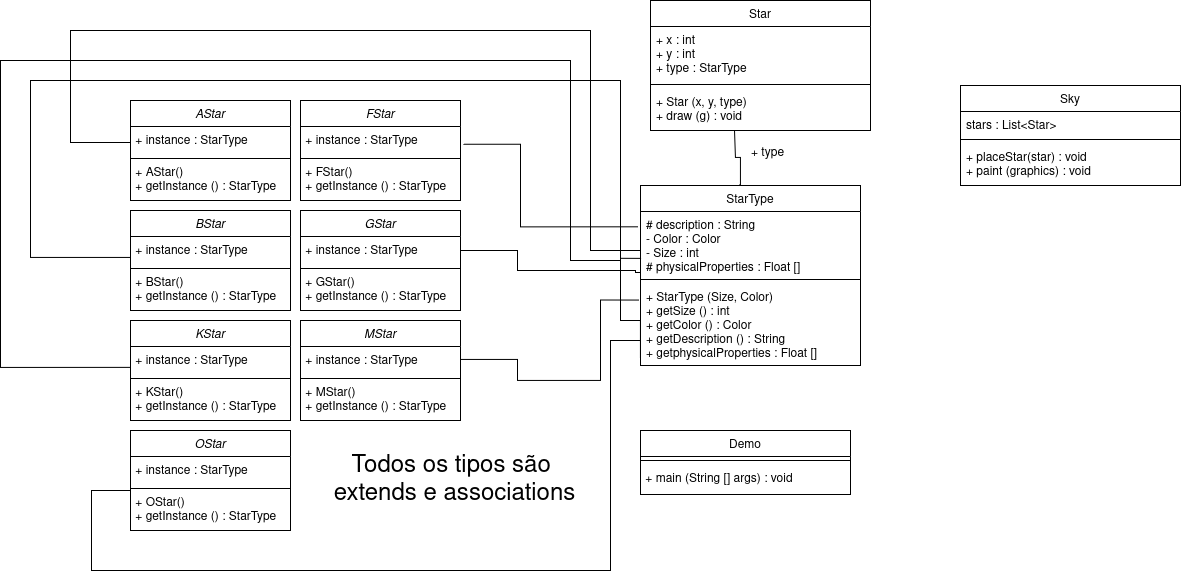

The diagram above was exported from draw.io. Its source (the exported page's mxGraphModel, read from the mxfile embedded in the PNG):
<mxGraphModel dx="1389" dy="667" grid="1" gridSize="10" guides="1" tooltips="1" connect="1" arrows="1" fold="1" page="1" pageScale="1" pageWidth="827" pageHeight="1169" math="0" shadow="0">
  <root>
    <mxCell id="WIyWlLk6GJQsqaUBKTNV-0" />
    <mxCell id="WIyWlLk6GJQsqaUBKTNV-1" parent="WIyWlLk6GJQsqaUBKTNV-0" />
    <mxCell id="zkfFHV4jXpPFQw0GAbJ--0" value="AStar" style="swimlane;fontStyle=2;align=center;verticalAlign=top;childLayout=stackLayout;horizontal=1;startSize=26;horizontalStack=0;resizeParent=1;resizeLast=0;collapsible=1;marginBottom=0;rounded=0;shadow=0;strokeWidth=1;" parent="WIyWlLk6GJQsqaUBKTNV-1" vertex="1">
      <mxGeometry x="220" y="100" width="160" height="100" as="geometry">
        <mxRectangle x="230" y="140" width="160" height="26" as="alternateBounds" />
      </mxGeometry>
    </mxCell>
    <mxCell id="L71GuU0E1eaQYbQxu0HZ-52" value="&lt;div align=&quot;left&quot;&gt;&amp;nbsp;+ instance : StarType&lt;/div&gt;" style="text;html=1;align=left;verticalAlign=middle;resizable=0;points=[];autosize=1;strokeColor=none;fillColor=none;" vertex="1" parent="zkfFHV4jXpPFQw0GAbJ--0">
      <mxGeometry y="26" width="160" height="30" as="geometry" />
    </mxCell>
    <mxCell id="zkfFHV4jXpPFQw0GAbJ--4" value="" style="line;html=1;strokeWidth=1;align=left;verticalAlign=middle;spacingTop=-1;spacingLeft=3;spacingRight=3;rotatable=0;labelPosition=right;points=[];portConstraint=eastwest;" parent="zkfFHV4jXpPFQw0GAbJ--0" vertex="1">
      <mxGeometry y="56" width="160" height="4" as="geometry" />
    </mxCell>
    <mxCell id="L71GuU0E1eaQYbQxu0HZ-51" value="&lt;div align=&quot;left&quot;&gt;&amp;nbsp;+ AStar()&lt;/div&gt;&lt;div align=&quot;left&quot;&gt;&amp;nbsp;+ getInstance () : StarType &lt;br&gt;&lt;/div&gt;" style="text;html=1;align=left;verticalAlign=middle;resizable=0;points=[];autosize=1;strokeColor=none;fillColor=none;" vertex="1" parent="zkfFHV4jXpPFQw0GAbJ--0">
      <mxGeometry y="60" width="160" height="40" as="geometry" />
    </mxCell>
    <mxCell id="zkfFHV4jXpPFQw0GAbJ--6" value="StarType" style="swimlane;fontStyle=0;align=center;verticalAlign=top;childLayout=stackLayout;horizontal=1;startSize=26;horizontalStack=0;resizeParent=1;resizeLast=0;collapsible=1;marginBottom=0;rounded=0;shadow=0;strokeWidth=1;" parent="WIyWlLk6GJQsqaUBKTNV-1" vertex="1">
      <mxGeometry x="730" y="185" width="220" height="180" as="geometry">
        <mxRectangle x="130" y="380" width="160" height="26" as="alternateBounds" />
      </mxGeometry>
    </mxCell>
    <mxCell id="zkfFHV4jXpPFQw0GAbJ--7" value="# description : String&#10;- Color : Color&#10;- Size : int&#10;# physicalProperties : Float []" style="text;align=left;verticalAlign=top;spacingLeft=4;spacingRight=4;overflow=hidden;rotatable=0;points=[[0,0.5],[1,0.5]];portConstraint=eastwest;" parent="zkfFHV4jXpPFQw0GAbJ--6" vertex="1">
      <mxGeometry y="26" width="220" height="64" as="geometry" />
    </mxCell>
    <mxCell id="zkfFHV4jXpPFQw0GAbJ--9" value="" style="line;html=1;strokeWidth=1;align=left;verticalAlign=middle;spacingTop=-1;spacingLeft=3;spacingRight=3;rotatable=0;labelPosition=right;points=[];portConstraint=eastwest;" parent="zkfFHV4jXpPFQw0GAbJ--6" vertex="1">
      <mxGeometry y="90" width="220" height="8" as="geometry" />
    </mxCell>
    <mxCell id="zkfFHV4jXpPFQw0GAbJ--11" value="+ StarType (Size, Color)&#10;+ getSize () : int&#10;+ getColor () : Color&#10;+ getDescription () : String&#10;+ getphysicalProperties : Float []" style="text;align=left;verticalAlign=top;spacingLeft=4;spacingRight=4;overflow=hidden;rotatable=0;points=[[0,0.5],[1,0.5]];portConstraint=eastwest;" parent="zkfFHV4jXpPFQw0GAbJ--6" vertex="1">
      <mxGeometry y="98" width="220" height="82" as="geometry" />
    </mxCell>
    <mxCell id="zkfFHV4jXpPFQw0GAbJ--13" value="Demo" style="swimlane;fontStyle=0;align=center;verticalAlign=top;childLayout=stackLayout;horizontal=1;startSize=26;horizontalStack=0;resizeParent=1;resizeLast=0;collapsible=1;marginBottom=0;rounded=0;shadow=0;strokeWidth=1;" parent="WIyWlLk6GJQsqaUBKTNV-1" vertex="1">
      <mxGeometry x="730" y="430" width="210" height="64" as="geometry">
        <mxRectangle x="340" y="380" width="170" height="26" as="alternateBounds" />
      </mxGeometry>
    </mxCell>
    <mxCell id="zkfFHV4jXpPFQw0GAbJ--15" value="" style="line;html=1;strokeWidth=1;align=left;verticalAlign=middle;spacingTop=-1;spacingLeft=3;spacingRight=3;rotatable=0;labelPosition=right;points=[];portConstraint=eastwest;" parent="zkfFHV4jXpPFQw0GAbJ--13" vertex="1">
      <mxGeometry y="26" width="210" height="8" as="geometry" />
    </mxCell>
    <mxCell id="L71GuU0E1eaQYbQxu0HZ-40" value="&amp;nbsp;+ main (String [] args) : void " style="text;html=1;align=left;verticalAlign=middle;resizable=0;points=[];autosize=1;strokeColor=none;fillColor=none;" vertex="1" parent="zkfFHV4jXpPFQw0GAbJ--13">
      <mxGeometry y="34" width="210" height="30" as="geometry" />
    </mxCell>
    <mxCell id="L71GuU0E1eaQYbQxu0HZ-59" value="FStar" style="swimlane;fontStyle=2;align=center;verticalAlign=top;childLayout=stackLayout;horizontal=1;startSize=26;horizontalStack=0;resizeParent=1;resizeLast=0;collapsible=1;marginBottom=0;rounded=0;shadow=0;strokeWidth=1;" vertex="1" parent="WIyWlLk6GJQsqaUBKTNV-1">
      <mxGeometry x="390" y="100" width="160" height="100" as="geometry">
        <mxRectangle x="230" y="140" width="160" height="26" as="alternateBounds" />
      </mxGeometry>
    </mxCell>
    <mxCell id="L71GuU0E1eaQYbQxu0HZ-60" value="&lt;div align=&quot;left&quot;&gt;&amp;nbsp;+ instance : StarType&lt;/div&gt;" style="text;html=1;align=left;verticalAlign=middle;resizable=0;points=[];autosize=1;strokeColor=none;fillColor=none;" vertex="1" parent="L71GuU0E1eaQYbQxu0HZ-59">
      <mxGeometry y="26" width="160" height="30" as="geometry" />
    </mxCell>
    <mxCell id="L71GuU0E1eaQYbQxu0HZ-61" value="" style="line;html=1;strokeWidth=1;align=left;verticalAlign=middle;spacingTop=-1;spacingLeft=3;spacingRight=3;rotatable=0;labelPosition=right;points=[];portConstraint=eastwest;" vertex="1" parent="L71GuU0E1eaQYbQxu0HZ-59">
      <mxGeometry y="56" width="160" height="4" as="geometry" />
    </mxCell>
    <mxCell id="L71GuU0E1eaQYbQxu0HZ-62" value="&lt;div align=&quot;left&quot;&gt;&amp;nbsp;+ FStar()&lt;/div&gt;&lt;div align=&quot;left&quot;&gt;&amp;nbsp;+ getInstance () : StarType &lt;br&gt;&lt;/div&gt;" style="text;html=1;align=left;verticalAlign=middle;resizable=0;points=[];autosize=1;strokeColor=none;fillColor=none;" vertex="1" parent="L71GuU0E1eaQYbQxu0HZ-59">
      <mxGeometry y="60" width="160" height="40" as="geometry" />
    </mxCell>
    <mxCell id="L71GuU0E1eaQYbQxu0HZ-63" value="BStar" style="swimlane;fontStyle=2;align=center;verticalAlign=top;childLayout=stackLayout;horizontal=1;startSize=26;horizontalStack=0;resizeParent=1;resizeLast=0;collapsible=1;marginBottom=0;rounded=0;shadow=0;strokeWidth=1;" vertex="1" parent="WIyWlLk6GJQsqaUBKTNV-1">
      <mxGeometry x="220" y="210" width="160" height="100" as="geometry">
        <mxRectangle x="230" y="140" width="160" height="26" as="alternateBounds" />
      </mxGeometry>
    </mxCell>
    <mxCell id="L71GuU0E1eaQYbQxu0HZ-64" value="&lt;div align=&quot;left&quot;&gt;&amp;nbsp;+ instance : StarType&lt;/div&gt;" style="text;html=1;align=left;verticalAlign=middle;resizable=0;points=[];autosize=1;strokeColor=none;fillColor=none;" vertex="1" parent="L71GuU0E1eaQYbQxu0HZ-63">
      <mxGeometry y="26" width="160" height="30" as="geometry" />
    </mxCell>
    <mxCell id="L71GuU0E1eaQYbQxu0HZ-65" value="" style="line;html=1;strokeWidth=1;align=left;verticalAlign=middle;spacingTop=-1;spacingLeft=3;spacingRight=3;rotatable=0;labelPosition=right;points=[];portConstraint=eastwest;" vertex="1" parent="L71GuU0E1eaQYbQxu0HZ-63">
      <mxGeometry y="56" width="160" height="4" as="geometry" />
    </mxCell>
    <mxCell id="L71GuU0E1eaQYbQxu0HZ-66" value="&lt;div align=&quot;left&quot;&gt;&amp;nbsp;+ BStar()&lt;/div&gt;&lt;div align=&quot;left&quot;&gt;&amp;nbsp;+ getInstance () : StarType &lt;br&gt;&lt;/div&gt;" style="text;html=1;align=left;verticalAlign=middle;resizable=0;points=[];autosize=1;strokeColor=none;fillColor=none;" vertex="1" parent="L71GuU0E1eaQYbQxu0HZ-63">
      <mxGeometry y="60" width="160" height="40" as="geometry" />
    </mxCell>
    <mxCell id="L71GuU0E1eaQYbQxu0HZ-67" value="GStar" style="swimlane;fontStyle=2;align=center;verticalAlign=top;childLayout=stackLayout;horizontal=1;startSize=26;horizontalStack=0;resizeParent=1;resizeLast=0;collapsible=1;marginBottom=0;rounded=0;shadow=0;strokeWidth=1;" vertex="1" parent="WIyWlLk6GJQsqaUBKTNV-1">
      <mxGeometry x="390" y="210" width="160" height="100" as="geometry">
        <mxRectangle x="230" y="140" width="160" height="26" as="alternateBounds" />
      </mxGeometry>
    </mxCell>
    <mxCell id="L71GuU0E1eaQYbQxu0HZ-68" value="&lt;div align=&quot;left&quot;&gt;&amp;nbsp;+ instance : StarType&lt;/div&gt;" style="text;html=1;align=left;verticalAlign=middle;resizable=0;points=[];autosize=1;strokeColor=none;fillColor=none;" vertex="1" parent="L71GuU0E1eaQYbQxu0HZ-67">
      <mxGeometry y="26" width="160" height="30" as="geometry" />
    </mxCell>
    <mxCell id="L71GuU0E1eaQYbQxu0HZ-69" value="" style="line;html=1;strokeWidth=1;align=left;verticalAlign=middle;spacingTop=-1;spacingLeft=3;spacingRight=3;rotatable=0;labelPosition=right;points=[];portConstraint=eastwest;" vertex="1" parent="L71GuU0E1eaQYbQxu0HZ-67">
      <mxGeometry y="56" width="160" height="4" as="geometry" />
    </mxCell>
    <mxCell id="L71GuU0E1eaQYbQxu0HZ-70" value="&lt;div align=&quot;left&quot;&gt;&amp;nbsp;+ GStar()&lt;/div&gt;&lt;div align=&quot;left&quot;&gt;&amp;nbsp;+ getInstance () : StarType &lt;br&gt;&lt;/div&gt;" style="text;html=1;align=left;verticalAlign=middle;resizable=0;points=[];autosize=1;strokeColor=none;fillColor=none;" vertex="1" parent="L71GuU0E1eaQYbQxu0HZ-67">
      <mxGeometry y="60" width="160" height="40" as="geometry" />
    </mxCell>
    <mxCell id="L71GuU0E1eaQYbQxu0HZ-71" value="MStar" style="swimlane;fontStyle=2;align=center;verticalAlign=top;childLayout=stackLayout;horizontal=1;startSize=26;horizontalStack=0;resizeParent=1;resizeLast=0;collapsible=1;marginBottom=0;rounded=0;shadow=0;strokeWidth=1;" vertex="1" parent="WIyWlLk6GJQsqaUBKTNV-1">
      <mxGeometry x="390" y="320" width="160" height="100" as="geometry">
        <mxRectangle x="230" y="140" width="160" height="26" as="alternateBounds" />
      </mxGeometry>
    </mxCell>
    <mxCell id="L71GuU0E1eaQYbQxu0HZ-72" value="&lt;div align=&quot;left&quot;&gt;&amp;nbsp;+ instance : StarType&lt;/div&gt;" style="text;html=1;align=left;verticalAlign=middle;resizable=0;points=[];autosize=1;strokeColor=none;fillColor=none;" vertex="1" parent="L71GuU0E1eaQYbQxu0HZ-71">
      <mxGeometry y="26" width="160" height="30" as="geometry" />
    </mxCell>
    <mxCell id="L71GuU0E1eaQYbQxu0HZ-73" value="" style="line;html=1;strokeWidth=1;align=left;verticalAlign=middle;spacingTop=-1;spacingLeft=3;spacingRight=3;rotatable=0;labelPosition=right;points=[];portConstraint=eastwest;" vertex="1" parent="L71GuU0E1eaQYbQxu0HZ-71">
      <mxGeometry y="56" width="160" height="4" as="geometry" />
    </mxCell>
    <mxCell id="L71GuU0E1eaQYbQxu0HZ-74" value="&lt;div align=&quot;left&quot;&gt;&amp;nbsp;+ MStar()&lt;/div&gt;&lt;div align=&quot;left&quot;&gt;&amp;nbsp;+ getInstance () : StarType &lt;br&gt;&lt;/div&gt;" style="text;html=1;align=left;verticalAlign=middle;resizable=0;points=[];autosize=1;strokeColor=none;fillColor=none;" vertex="1" parent="L71GuU0E1eaQYbQxu0HZ-71">
      <mxGeometry y="60" width="160" height="40" as="geometry" />
    </mxCell>
    <mxCell id="L71GuU0E1eaQYbQxu0HZ-75" value="KStar" style="swimlane;fontStyle=2;align=center;verticalAlign=top;childLayout=stackLayout;horizontal=1;startSize=26;horizontalStack=0;resizeParent=1;resizeLast=0;collapsible=1;marginBottom=0;rounded=0;shadow=0;strokeWidth=1;" vertex="1" parent="WIyWlLk6GJQsqaUBKTNV-1">
      <mxGeometry x="220" y="320" width="160" height="100" as="geometry">
        <mxRectangle x="230" y="140" width="160" height="26" as="alternateBounds" />
      </mxGeometry>
    </mxCell>
    <mxCell id="L71GuU0E1eaQYbQxu0HZ-76" value="&lt;div align=&quot;left&quot;&gt;&amp;nbsp;+ instance : StarType&lt;/div&gt;" style="text;html=1;align=left;verticalAlign=middle;resizable=0;points=[];autosize=1;strokeColor=none;fillColor=none;" vertex="1" parent="L71GuU0E1eaQYbQxu0HZ-75">
      <mxGeometry y="26" width="160" height="30" as="geometry" />
    </mxCell>
    <mxCell id="L71GuU0E1eaQYbQxu0HZ-77" value="" style="line;html=1;strokeWidth=1;align=left;verticalAlign=middle;spacingTop=-1;spacingLeft=3;spacingRight=3;rotatable=0;labelPosition=right;points=[];portConstraint=eastwest;" vertex="1" parent="L71GuU0E1eaQYbQxu0HZ-75">
      <mxGeometry y="56" width="160" height="4" as="geometry" />
    </mxCell>
    <mxCell id="L71GuU0E1eaQYbQxu0HZ-78" value="&lt;div align=&quot;left&quot;&gt;&amp;nbsp;+ KStar()&lt;/div&gt;&lt;div align=&quot;left&quot;&gt;&amp;nbsp;+ getInstance () : StarType &lt;br&gt;&lt;/div&gt;" style="text;html=1;align=left;verticalAlign=middle;resizable=0;points=[];autosize=1;strokeColor=none;fillColor=none;" vertex="1" parent="L71GuU0E1eaQYbQxu0HZ-75">
      <mxGeometry y="60" width="160" height="40" as="geometry" />
    </mxCell>
    <mxCell id="L71GuU0E1eaQYbQxu0HZ-79" value="OStar" style="swimlane;fontStyle=2;align=center;verticalAlign=top;childLayout=stackLayout;horizontal=1;startSize=26;horizontalStack=0;resizeParent=1;resizeLast=0;collapsible=1;marginBottom=0;rounded=0;shadow=0;strokeWidth=1;" vertex="1" parent="WIyWlLk6GJQsqaUBKTNV-1">
      <mxGeometry x="220" y="430" width="160" height="100" as="geometry">
        <mxRectangle x="230" y="140" width="160" height="26" as="alternateBounds" />
      </mxGeometry>
    </mxCell>
    <mxCell id="L71GuU0E1eaQYbQxu0HZ-80" value="&lt;div align=&quot;left&quot;&gt;&amp;nbsp;+ instance : StarType&lt;/div&gt;" style="text;html=1;align=left;verticalAlign=middle;resizable=0;points=[];autosize=1;strokeColor=none;fillColor=none;" vertex="1" parent="L71GuU0E1eaQYbQxu0HZ-79">
      <mxGeometry y="26" width="160" height="30" as="geometry" />
    </mxCell>
    <mxCell id="L71GuU0E1eaQYbQxu0HZ-81" value="" style="line;html=1;strokeWidth=1;align=left;verticalAlign=middle;spacingTop=-1;spacingLeft=3;spacingRight=3;rotatable=0;labelPosition=right;points=[];portConstraint=eastwest;" vertex="1" parent="L71GuU0E1eaQYbQxu0HZ-79">
      <mxGeometry y="56" width="160" height="4" as="geometry" />
    </mxCell>
    <mxCell id="L71GuU0E1eaQYbQxu0HZ-82" value="&lt;div align=&quot;left&quot;&gt;&amp;nbsp;+ OStar()&lt;/div&gt;&lt;div align=&quot;left&quot;&gt;&amp;nbsp;+ getInstance () : StarType &lt;br&gt;&lt;/div&gt;" style="text;html=1;align=left;verticalAlign=middle;resizable=0;points=[];autosize=1;strokeColor=none;fillColor=none;" vertex="1" parent="L71GuU0E1eaQYbQxu0HZ-79">
      <mxGeometry y="60" width="160" height="40" as="geometry" />
    </mxCell>
    <mxCell id="L71GuU0E1eaQYbQxu0HZ-92" value="Star" style="swimlane;fontStyle=0;align=center;verticalAlign=top;childLayout=stackLayout;horizontal=1;startSize=26;horizontalStack=0;resizeParent=1;resizeLast=0;collapsible=1;marginBottom=0;rounded=0;shadow=0;strokeWidth=1;" vertex="1" parent="WIyWlLk6GJQsqaUBKTNV-1">
      <mxGeometry x="740" width="220" height="130" as="geometry">
        <mxRectangle x="130" y="380" width="160" height="26" as="alternateBounds" />
      </mxGeometry>
    </mxCell>
    <mxCell id="L71GuU0E1eaQYbQxu0HZ-93" value="+ x : int&#10;+ y : int&#10;+ type : StarType" style="text;align=left;verticalAlign=top;spacingLeft=4;spacingRight=4;overflow=hidden;rotatable=0;points=[[0,0.5],[1,0.5]];portConstraint=eastwest;" vertex="1" parent="L71GuU0E1eaQYbQxu0HZ-92">
      <mxGeometry y="26" width="220" height="54" as="geometry" />
    </mxCell>
    <mxCell id="L71GuU0E1eaQYbQxu0HZ-94" value="" style="line;html=1;strokeWidth=1;align=left;verticalAlign=middle;spacingTop=-1;spacingLeft=3;spacingRight=3;rotatable=0;labelPosition=right;points=[];portConstraint=eastwest;" vertex="1" parent="L71GuU0E1eaQYbQxu0HZ-92">
      <mxGeometry y="80" width="220" height="8" as="geometry" />
    </mxCell>
    <mxCell id="L71GuU0E1eaQYbQxu0HZ-95" value="+ Star (x, y, type)&#10;+ draw (g) : void" style="text;align=left;verticalAlign=top;spacingLeft=4;spacingRight=4;overflow=hidden;rotatable=0;points=[[0,0.5],[1,0.5]];portConstraint=eastwest;" vertex="1" parent="L71GuU0E1eaQYbQxu0HZ-92">
      <mxGeometry y="88" width="220" height="42" as="geometry" />
    </mxCell>
    <mxCell id="L71GuU0E1eaQYbQxu0HZ-97" value="Sky" style="swimlane;fontStyle=0;align=center;verticalAlign=top;childLayout=stackLayout;horizontal=1;startSize=26;horizontalStack=0;resizeParent=1;resizeLast=0;collapsible=1;marginBottom=0;rounded=0;shadow=0;strokeWidth=1;" vertex="1" parent="WIyWlLk6GJQsqaUBKTNV-1">
      <mxGeometry x="1050" y="85" width="220" height="100" as="geometry">
        <mxRectangle x="130" y="380" width="160" height="26" as="alternateBounds" />
      </mxGeometry>
    </mxCell>
    <mxCell id="L71GuU0E1eaQYbQxu0HZ-98" value="stars : List&lt;Star&gt;" style="text;align=left;verticalAlign=top;spacingLeft=4;spacingRight=4;overflow=hidden;rotatable=0;points=[[0,0.5],[1,0.5]];portConstraint=eastwest;" vertex="1" parent="L71GuU0E1eaQYbQxu0HZ-97">
      <mxGeometry y="26" width="220" height="24" as="geometry" />
    </mxCell>
    <mxCell id="L71GuU0E1eaQYbQxu0HZ-99" value="" style="line;html=1;strokeWidth=1;align=left;verticalAlign=middle;spacingTop=-1;spacingLeft=3;spacingRight=3;rotatable=0;labelPosition=right;points=[];portConstraint=eastwest;" vertex="1" parent="L71GuU0E1eaQYbQxu0HZ-97">
      <mxGeometry y="50" width="220" height="8" as="geometry" />
    </mxCell>
    <mxCell id="L71GuU0E1eaQYbQxu0HZ-100" value="+ placeStar(star) : void&#10;+ paint (graphics) : void" style="text;align=left;verticalAlign=top;spacingLeft=4;spacingRight=4;overflow=hidden;rotatable=0;points=[[0,0.5],[1,0.5]];portConstraint=eastwest;" vertex="1" parent="L71GuU0E1eaQYbQxu0HZ-97">
      <mxGeometry y="58" width="220" height="42" as="geometry" />
    </mxCell>
    <mxCell id="L71GuU0E1eaQYbQxu0HZ-101" value="" style="endArrow=none;html=1;edgeStyle=orthogonalEdgeStyle;rounded=0;entryX=1.017;entryY=0.594;entryDx=0;entryDy=0;entryPerimeter=0;exitX=-0.011;exitY=0.24;exitDx=0;exitDy=0;exitPerimeter=0;" edge="1" parent="WIyWlLk6GJQsqaUBKTNV-1" source="zkfFHV4jXpPFQw0GAbJ--7" target="L71GuU0E1eaQYbQxu0HZ-60">
      <mxGeometry relative="1" as="geometry">
        <mxPoint x="600" y="280" as="sourcePoint" />
        <mxPoint x="730" y="220" as="targetPoint" />
        <Array as="points">
          <mxPoint x="610" y="226" />
          <mxPoint x="610" y="144" />
        </Array>
      </mxGeometry>
    </mxCell>
    <mxCell id="L71GuU0E1eaQYbQxu0HZ-104" value="" style="endArrow=none;html=1;edgeStyle=orthogonalEdgeStyle;rounded=0;entryX=1.017;entryY=0.594;entryDx=0;entryDy=0;entryPerimeter=0;" edge="1" parent="WIyWlLk6GJQsqaUBKTNV-1">
      <mxGeometry relative="1" as="geometry">
        <mxPoint x="730" y="272" as="sourcePoint" />
        <mxPoint x="550" y="250" as="targetPoint" />
        <Array as="points">
          <mxPoint x="725" y="272" />
          <mxPoint x="725" y="270" />
          <mxPoint x="607" y="270" />
          <mxPoint x="607" y="250" />
        </Array>
      </mxGeometry>
    </mxCell>
    <mxCell id="L71GuU0E1eaQYbQxu0HZ-105" value="" style="endArrow=none;html=1;edgeStyle=orthogonalEdgeStyle;rounded=0;entryX=1.017;entryY=0.594;entryDx=0;entryDy=0;entryPerimeter=0;exitX=-0.006;exitY=0.203;exitDx=0;exitDy=0;exitPerimeter=0;" edge="1" parent="WIyWlLk6GJQsqaUBKTNV-1" source="zkfFHV4jXpPFQw0GAbJ--11">
      <mxGeometry relative="1" as="geometry">
        <mxPoint x="710" y="300" as="sourcePoint" />
        <mxPoint x="550" y="359" as="targetPoint" />
        <Array as="points">
          <mxPoint x="690" y="300" />
          <mxPoint x="690" y="380" />
          <mxPoint x="607" y="380" />
          <mxPoint x="607" y="359" />
        </Array>
      </mxGeometry>
    </mxCell>
    <mxCell id="L71GuU0E1eaQYbQxu0HZ-107" value="" style="endArrow=none;html=1;edgeStyle=orthogonalEdgeStyle;rounded=0;exitX=-0.011;exitY=0.24;exitDx=0;exitDy=0;exitPerimeter=0;entryX=0;entryY=0.5;entryDx=0;entryDy=0;" edge="1" parent="WIyWlLk6GJQsqaUBKTNV-1" target="zkfFHV4jXpPFQw0GAbJ--7">
      <mxGeometry relative="1" as="geometry">
        <mxPoint x="220" y="142" as="sourcePoint" />
        <mxPoint x="650" y="250" as="targetPoint" />
        <Array as="points">
          <mxPoint x="160" y="142" />
          <mxPoint x="160" y="30" />
          <mxPoint x="680" y="30" />
          <mxPoint x="680" y="250" />
          <mxPoint x="730" y="250" />
        </Array>
      </mxGeometry>
    </mxCell>
    <mxCell id="L71GuU0E1eaQYbQxu0HZ-108" value="" style="endArrow=none;html=1;edgeStyle=orthogonalEdgeStyle;rounded=0;exitX=-0.011;exitY=0.24;exitDx=0;exitDy=0;exitPerimeter=0;entryX=0;entryY=0.5;entryDx=0;entryDy=0;" edge="1" parent="WIyWlLk6GJQsqaUBKTNV-1">
      <mxGeometry relative="1" as="geometry">
        <mxPoint x="219.94" y="256.94" as="sourcePoint" />
        <mxPoint x="729.94" y="357.94" as="targetPoint" />
        <Array as="points">
          <mxPoint x="120" y="257" />
          <mxPoint x="120" y="80" />
          <mxPoint x="710" y="80" />
          <mxPoint x="710" y="320" />
          <mxPoint x="730" y="320" />
        </Array>
      </mxGeometry>
    </mxCell>
    <mxCell id="L71GuU0E1eaQYbQxu0HZ-109" value="" style="endArrow=none;html=1;edgeStyle=orthogonalEdgeStyle;rounded=0;exitX=-0.011;exitY=0.24;exitDx=0;exitDy=0;exitPerimeter=0;entryX=0.003;entryY=0.732;entryDx=0;entryDy=0;entryPerimeter=0;" edge="1" parent="WIyWlLk6GJQsqaUBKTNV-1" target="zkfFHV4jXpPFQw0GAbJ--7">
      <mxGeometry relative="1" as="geometry">
        <mxPoint x="220" y="366.88" as="sourcePoint" />
        <mxPoint x="730" y="467.88" as="targetPoint" />
        <Array as="points">
          <mxPoint x="90" y="367" />
          <mxPoint x="90" y="60" />
          <mxPoint x="660" y="60" />
          <mxPoint x="660" y="260" />
          <mxPoint x="710" y="260" />
          <mxPoint x="710" y="258" />
        </Array>
      </mxGeometry>
    </mxCell>
    <mxCell id="L71GuU0E1eaQYbQxu0HZ-110" value="" style="endArrow=none;html=1;edgeStyle=orthogonalEdgeStyle;rounded=0;exitX=-0.006;exitY=0.203;exitDx=0;exitDy=0;exitPerimeter=0;" edge="1" parent="WIyWlLk6GJQsqaUBKTNV-1">
      <mxGeometry relative="1" as="geometry">
        <mxPoint x="220" y="490" as="sourcePoint" />
        <mxPoint x="730" y="340" as="targetPoint" />
        <Array as="points">
          <mxPoint x="181" y="490" />
          <mxPoint x="181" y="570" />
          <mxPoint x="700" y="570" />
          <mxPoint x="700" y="340" />
        </Array>
      </mxGeometry>
    </mxCell>
    <mxCell id="L71GuU0E1eaQYbQxu0HZ-111" value="" style="endArrow=none;html=1;edgeStyle=orthogonalEdgeStyle;rounded=0;exitX=0.382;exitY=0.99;exitDx=0;exitDy=0;exitPerimeter=0;entryX=0.446;entryY=-0.002;entryDx=0;entryDy=0;entryPerimeter=0;" edge="1" parent="WIyWlLk6GJQsqaUBKTNV-1" source="L71GuU0E1eaQYbQxu0HZ-95" target="zkfFHV4jXpPFQw0GAbJ--6">
      <mxGeometry relative="1" as="geometry">
        <mxPoint x="830" y="160" as="sourcePoint" />
        <mxPoint x="990" y="160" as="targetPoint" />
        <Array as="points">
          <mxPoint x="825" y="130" />
          <mxPoint x="825" y="157" />
          <mxPoint x="830" y="157" />
          <mxPoint x="830" y="185" />
        </Array>
      </mxGeometry>
    </mxCell>
    <mxCell id="L71GuU0E1eaQYbQxu0HZ-114" value="+ type" style="text;html=1;align=center;verticalAlign=middle;resizable=0;points=[];autosize=1;strokeColor=none;fillColor=none;" vertex="1" parent="WIyWlLk6GJQsqaUBKTNV-1">
      <mxGeometry x="827" y="138" width="60" height="30" as="geometry" />
    </mxCell>
    <mxCell id="L71GuU0E1eaQYbQxu0HZ-115" value="&lt;div&gt;&lt;font style=&quot;font-size: 24px;&quot;&gt;Todos os tipos são&amp;nbsp;&lt;/font&gt;&lt;/div&gt;&lt;div&gt;&lt;font style=&quot;font-size: 24px;&quot;&gt;extends e associations&lt;/font&gt;&lt;/div&gt;" style="text;html=1;align=center;verticalAlign=middle;resizable=0;points=[];autosize=1;strokeColor=none;fillColor=none;shadow=1;" vertex="1" parent="WIyWlLk6GJQsqaUBKTNV-1">
      <mxGeometry x="414" y="445" width="260" height="70" as="geometry" />
    </mxCell>
  </root>
</mxGraphModel>